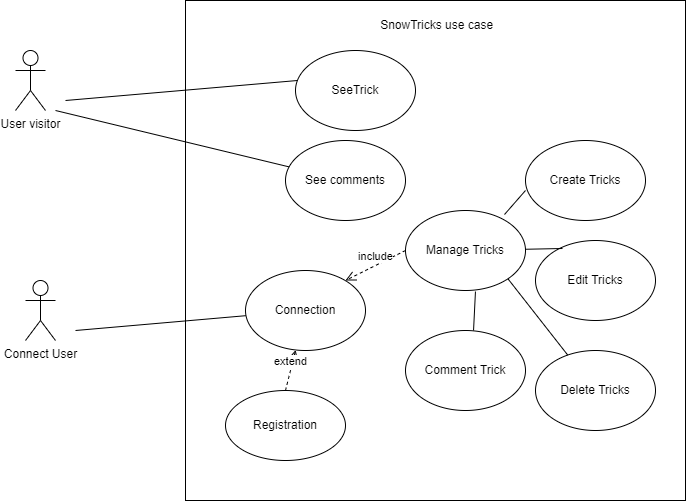

The diagram above was exported from draw.io. Its source (the exported page's mxGraphModel, read from the mxfile embedded in the PNG):
<mxGraphModel dx="868" dy="450" grid="1" gridSize="10" guides="1" tooltips="1" connect="1" arrows="1" fold="1" page="1" pageScale="1" pageWidth="827" pageHeight="1169" math="0" shadow="0">
  <root>
    <mxCell id="0" />
    <mxCell id="1" parent="0" />
    <mxCell id="VDrO1Hc3SgW7WWu806uJ-1" value="" style="whiteSpace=wrap;html=1;aspect=fixed;" parent="1" vertex="1">
      <mxGeometry x="270" y="380" width="500" height="500" as="geometry" />
    </mxCell>
    <mxCell id="VDrO1Hc3SgW7WWu806uJ-2" value="&amp;nbsp;SnowTricks use case" style="text;html=1;strokeColor=none;fillColor=none;align=center;verticalAlign=middle;whiteSpace=wrap;rounded=0;" parent="1" vertex="1">
      <mxGeometry x="430" y="390" width="180" height="30" as="geometry" />
    </mxCell>
    <mxCell id="VDrO1Hc3SgW7WWu806uJ-3" value="User visitor" style="shape=umlActor;verticalLabelPosition=bottom;verticalAlign=top;html=1;outlineConnect=0;" parent="1" vertex="1">
      <mxGeometry x="100" y="430" width="30" height="60" as="geometry" />
    </mxCell>
    <mxCell id="VDrO1Hc3SgW7WWu806uJ-7" value="Connect User" style="shape=umlActor;verticalLabelPosition=bottom;verticalAlign=top;html=1;outlineConnect=0;" parent="1" vertex="1">
      <mxGeometry x="110" y="660" width="30" height="60" as="geometry" />
    </mxCell>
    <mxCell id="VDrO1Hc3SgW7WWu806uJ-10" value="" style="ellipse;whiteSpace=wrap;html=1;" parent="1" vertex="1">
      <mxGeometry x="380" y="430" width="120" height="80" as="geometry" />
    </mxCell>
    <mxCell id="VDrO1Hc3SgW7WWu806uJ-11" value="SeeTrick" style="text;html=1;strokeColor=none;fillColor=none;align=center;verticalAlign=middle;whiteSpace=wrap;rounded=0;" parent="1" vertex="1">
      <mxGeometry x="410" y="455" width="60" height="30" as="geometry" />
    </mxCell>
    <mxCell id="VDrO1Hc3SgW7WWu806uJ-12" value="See comments" style="ellipse;whiteSpace=wrap;html=1;" parent="1" vertex="1">
      <mxGeometry x="370" y="520" width="120" height="80" as="geometry" />
    </mxCell>
    <mxCell id="VDrO1Hc3SgW7WWu806uJ-14" value="" style="endArrow=none;html=1;rounded=0;entryX=0.017;entryY=0.375;entryDx=0;entryDy=0;entryPerimeter=0;" parent="1" target="VDrO1Hc3SgW7WWu806uJ-10" edge="1">
      <mxGeometry width="50" height="50" relative="1" as="geometry">
        <mxPoint x="150" y="480" as="sourcePoint" />
        <mxPoint x="200" y="430" as="targetPoint" />
      </mxGeometry>
    </mxCell>
    <mxCell id="VDrO1Hc3SgW7WWu806uJ-15" value="" style="endArrow=none;html=1;rounded=0;" parent="1" target="VDrO1Hc3SgW7WWu806uJ-12" edge="1">
      <mxGeometry width="50" height="50" relative="1" as="geometry">
        <mxPoint x="140" y="490" as="sourcePoint" />
        <mxPoint x="440" y="510" as="targetPoint" />
      </mxGeometry>
    </mxCell>
    <mxCell id="VDrO1Hc3SgW7WWu806uJ-16" value="Manage Tricks" style="ellipse;whiteSpace=wrap;html=1;" parent="1" vertex="1">
      <mxGeometry x="490" y="590" width="120" height="80" as="geometry" />
    </mxCell>
    <mxCell id="VDrO1Hc3SgW7WWu806uJ-17" value="Create Tricks" style="ellipse;whiteSpace=wrap;html=1;" parent="1" vertex="1">
      <mxGeometry x="610" y="520" width="120" height="80" as="geometry" />
    </mxCell>
    <mxCell id="VDrO1Hc3SgW7WWu806uJ-18" value="Edit Tricks" style="ellipse;whiteSpace=wrap;html=1;" parent="1" vertex="1">
      <mxGeometry x="620" y="620" width="120" height="80" as="geometry" />
    </mxCell>
    <mxCell id="VDrO1Hc3SgW7WWu806uJ-19" value="Delete Tricks" style="ellipse;whiteSpace=wrap;html=1;" parent="1" vertex="1">
      <mxGeometry x="620" y="730" width="120" height="80" as="geometry" />
    </mxCell>
    <mxCell id="VDrO1Hc3SgW7WWu806uJ-20" value="" style="endArrow=none;html=1;rounded=0;" parent="1" target="VDrO1Hc3SgW7WWu806uJ-21" edge="1">
      <mxGeometry width="50" height="50" relative="1" as="geometry">
        <mxPoint x="160" y="710" as="sourcePoint" />
        <mxPoint x="210" y="660" as="targetPoint" />
      </mxGeometry>
    </mxCell>
    <mxCell id="VDrO1Hc3SgW7WWu806uJ-21" value="Connection" style="ellipse;whiteSpace=wrap;html=1;" parent="1" vertex="1">
      <mxGeometry x="330" y="650" width="120" height="80" as="geometry" />
    </mxCell>
    <mxCell id="VDrO1Hc3SgW7WWu806uJ-24" value="Comment Trick" style="ellipse;whiteSpace=wrap;html=1;" parent="1" vertex="1">
      <mxGeometry x="490" y="710" width="120" height="80" as="geometry" />
    </mxCell>
    <mxCell id="VDrO1Hc3SgW7WWu806uJ-25" value="include" style="html=1;verticalAlign=bottom;endArrow=open;dashed=1;endSize=8;rounded=0;exitX=0;exitY=0.5;exitDx=0;exitDy=0;" parent="1" source="VDrO1Hc3SgW7WWu806uJ-16" edge="1">
      <mxGeometry relative="1" as="geometry">
        <mxPoint x="510" y="660" as="sourcePoint" />
        <mxPoint x="430" y="660" as="targetPoint" />
      </mxGeometry>
    </mxCell>
    <mxCell id="VDrO1Hc3SgW7WWu806uJ-26" value="Registration" style="ellipse;whiteSpace=wrap;html=1;" parent="1" vertex="1">
      <mxGeometry x="310" y="770" width="120" height="70" as="geometry" />
    </mxCell>
    <mxCell id="VDrO1Hc3SgW7WWu806uJ-27" value="extend" style="html=1;verticalAlign=bottom;endArrow=open;dashed=1;endSize=8;rounded=0;" parent="1" target="VDrO1Hc3SgW7WWu806uJ-21" edge="1">
      <mxGeometry relative="1" as="geometry">
        <mxPoint x="370" y="770" as="sourcePoint" />
        <mxPoint x="290" y="770" as="targetPoint" />
      </mxGeometry>
    </mxCell>
    <mxCell id="VDrO1Hc3SgW7WWu806uJ-28" value="" style="endArrow=none;html=1;rounded=0;exitX=0.825;exitY=0.05;exitDx=0;exitDy=0;exitPerimeter=0;" parent="1" source="VDrO1Hc3SgW7WWu806uJ-16" edge="1">
      <mxGeometry width="50" height="50" relative="1" as="geometry">
        <mxPoint x="570" y="610" as="sourcePoint" />
        <mxPoint x="610" y="570" as="targetPoint" />
      </mxGeometry>
    </mxCell>
    <mxCell id="VDrO1Hc3SgW7WWu806uJ-29" value="" style="endArrow=none;html=1;rounded=0;exitX=0.567;exitY=0;exitDx=0;exitDy=0;exitPerimeter=0;entryX=0.583;entryY=1.013;entryDx=0;entryDy=0;entryPerimeter=0;" parent="1" source="VDrO1Hc3SgW7WWu806uJ-24" target="VDrO1Hc3SgW7WWu806uJ-16" edge="1">
      <mxGeometry width="50" height="50" relative="1" as="geometry">
        <mxPoint x="520" y="720" as="sourcePoint" />
        <mxPoint x="570" y="670" as="targetPoint" />
      </mxGeometry>
    </mxCell>
    <mxCell id="VDrO1Hc3SgW7WWu806uJ-30" value="" style="endArrow=none;html=1;rounded=0;entryX=0.225;entryY=0.1;entryDx=0;entryDy=0;entryPerimeter=0;" parent="1" source="VDrO1Hc3SgW7WWu806uJ-16" target="VDrO1Hc3SgW7WWu806uJ-18" edge="1">
      <mxGeometry width="50" height="50" relative="1" as="geometry">
        <mxPoint x="600" y="680" as="sourcePoint" />
        <mxPoint x="650" y="630" as="targetPoint" />
      </mxGeometry>
    </mxCell>
    <mxCell id="VDrO1Hc3SgW7WWu806uJ-31" value="" style="endArrow=none;html=1;rounded=0;entryX=1;entryY=1;entryDx=0;entryDy=0;" parent="1" source="VDrO1Hc3SgW7WWu806uJ-19" target="VDrO1Hc3SgW7WWu806uJ-16" edge="1">
      <mxGeometry width="50" height="50" relative="1" as="geometry">
        <mxPoint x="590" y="710" as="sourcePoint" />
        <mxPoint x="640" y="660" as="targetPoint" />
      </mxGeometry>
    </mxCell>
  </root>
</mxGraphModel>